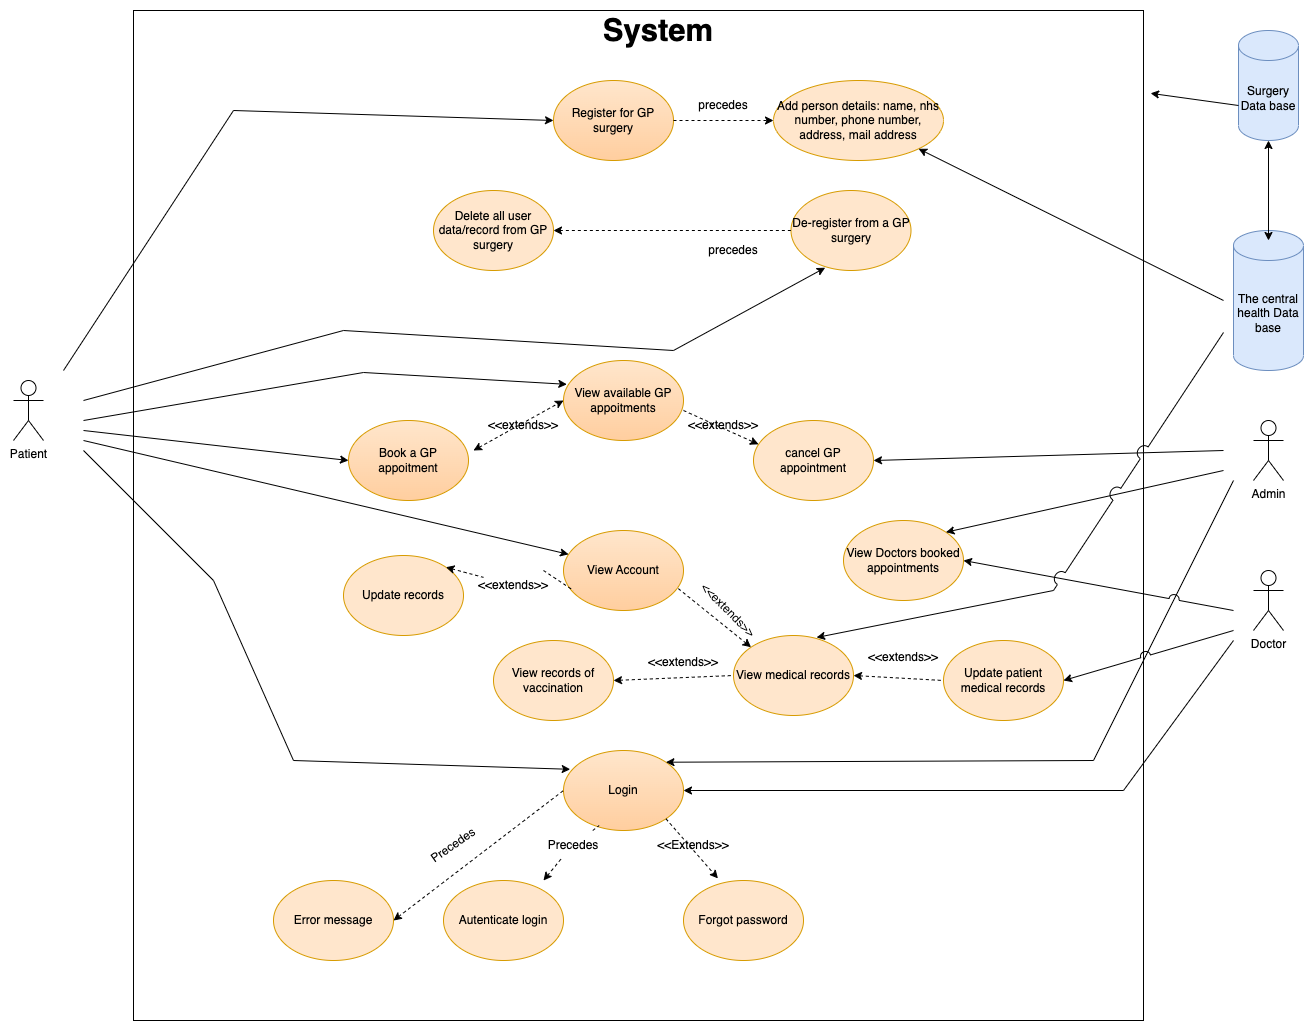

The diagram above was exported from draw.io. Its source (the exported page's mxGraphModel, read from the mxfile embedded in the PNG):
<mxGraphModel dx="1497" dy="925" grid="1" gridSize="10" guides="1" tooltips="1" connect="1" arrows="1" fold="1" page="1" pageScale="1" pageWidth="1920" pageHeight="1200" math="0" shadow="0">
  <root>
    <mxCell id="0" />
    <mxCell id="1" parent="0" />
    <mxCell id="QO87jHMXJBlE4xjPaJy--1" value="Patient" style="shape=umlActor;verticalLabelPosition=bottom;verticalAlign=top;html=1;outlineConnect=0;" parent="1" vertex="1">
      <mxGeometry x="260" y="470" width="30" height="60" as="geometry" />
    </mxCell>
    <mxCell id="QO87jHMXJBlE4xjPaJy--4" value="" style="whiteSpace=wrap;html=1;aspect=fixed;" parent="1" vertex="1">
      <mxGeometry x="380" y="100" width="1010" height="1010" as="geometry" />
    </mxCell>
    <mxCell id="QO87jHMXJBlE4xjPaJy--5" value="Admin" style="shape=umlActor;verticalLabelPosition=bottom;verticalAlign=top;html=1;outlineConnect=0;" parent="1" vertex="1">
      <mxGeometry x="1500" y="510" width="30" height="60" as="geometry" />
    </mxCell>
    <mxCell id="QO87jHMXJBlE4xjPaJy--6" value="Doctor" style="shape=umlActor;verticalLabelPosition=bottom;verticalAlign=top;html=1;outlineConnect=0;" parent="1" vertex="1">
      <mxGeometry x="1500" y="660" width="30" height="60" as="geometry" />
    </mxCell>
    <mxCell id="QO87jHMXJBlE4xjPaJy--7" value="Register for GP surgery" style="ellipse;whiteSpace=wrap;html=1;fillColor=#ffe6cc;strokeColor=#d79b00;gradientColor=#FFCE9F;" parent="1" vertex="1">
      <mxGeometry x="800" y="170" width="120" height="80" as="geometry" />
    </mxCell>
    <mxCell id="QO87jHMXJBlE4xjPaJy--8" value="De-register from a GP surgery" style="ellipse;whiteSpace=wrap;html=1;fillColor=#ffe6cc;strokeColor=#d79b00;" parent="1" vertex="1">
      <mxGeometry x="1037.5" y="280" width="120" height="80" as="geometry" />
    </mxCell>
    <mxCell id="QO87jHMXJBlE4xjPaJy--9" value="Book a GP appoitment" style="ellipse;whiteSpace=wrap;html=1;fillColor=#ffe6cc;strokeColor=#d79b00;gradientColor=#FFCE9F;" parent="1" vertex="1">
      <mxGeometry x="595" y="510" width="120" height="80" as="geometry" />
    </mxCell>
    <mxCell id="QO87jHMXJBlE4xjPaJy--10" value="View Account" style="ellipse;whiteSpace=wrap;html=1;fillColor=#ffe6cc;strokeColor=#d79b00;gradientColor=#FFCE9F;" parent="1" vertex="1">
      <mxGeometry x="810" y="620" width="120" height="80" as="geometry" />
    </mxCell>
    <mxCell id="QO87jHMXJBlE4xjPaJy--11" value="Login" style="ellipse;whiteSpace=wrap;html=1;fillColor=#ffe6cc;strokeColor=#d79b00;gradientColor=#FFCE9F;" parent="1" vertex="1">
      <mxGeometry x="810" y="840" width="120" height="80" as="geometry" />
    </mxCell>
    <mxCell id="QO87jHMXJBlE4xjPaJy--13" value="Add person details: name, nhs number, phone number, address, mail address" style="ellipse;whiteSpace=wrap;html=1;fillColor=#ffe6cc;strokeColor=#d79b00;" parent="1" vertex="1">
      <mxGeometry x="1020" y="170" width="170" height="80" as="geometry" />
    </mxCell>
    <mxCell id="QO87jHMXJBlE4xjPaJy--14" value="Delete all user data/record from GP surgery" style="ellipse;whiteSpace=wrap;html=1;fillColor=#ffe6cc;strokeColor=#d79b00;" parent="1" vertex="1">
      <mxGeometry x="680" y="280" width="120" height="80" as="geometry" />
    </mxCell>
    <mxCell id="QO87jHMXJBlE4xjPaJy--15" value="View available GP appoitments" style="ellipse;whiteSpace=wrap;html=1;fillColor=#ffe6cc;strokeColor=#d79b00;gradientColor=#FFCE9F;" parent="1" vertex="1">
      <mxGeometry x="810" y="450" width="120" height="80" as="geometry" />
    </mxCell>
    <mxCell id="QO87jHMXJBlE4xjPaJy--16" value="cancel GP appointment" style="ellipse;whiteSpace=wrap;html=1;fillColor=#ffe6cc;strokeColor=#d79b00;" parent="1" vertex="1">
      <mxGeometry x="1000" y="510" width="120" height="80" as="geometry" />
    </mxCell>
    <mxCell id="QO87jHMXJBlE4xjPaJy--17" value="Autenticate login" style="ellipse;whiteSpace=wrap;html=1;fillColor=#ffe6cc;strokeColor=#d79b00;" parent="1" vertex="1">
      <mxGeometry x="690" y="970" width="120" height="80" as="geometry" />
    </mxCell>
    <mxCell id="QO87jHMXJBlE4xjPaJy--18" value="Update records" style="ellipse;whiteSpace=wrap;html=1;fillColor=#ffe6cc;strokeColor=#d79b00;" parent="1" vertex="1">
      <mxGeometry x="590" y="645" width="120" height="80" as="geometry" />
    </mxCell>
    <mxCell id="QO87jHMXJBlE4xjPaJy--19" value="Forgot password" style="ellipse;whiteSpace=wrap;html=1;fillColor=#ffe6cc;strokeColor=#d79b00;" parent="1" vertex="1">
      <mxGeometry x="930" y="970" width="120" height="80" as="geometry" />
    </mxCell>
    <mxCell id="QO87jHMXJBlE4xjPaJy--20" value="" style="endArrow=none;dashed=1;html=1;rounded=0;entryX=0.297;entryY=0.938;entryDx=0;entryDy=0;entryPerimeter=0;startArrow=none;startFill=1;" parent="1" source="QO87jHMXJBlE4xjPaJy--21" target="QO87jHMXJBlE4xjPaJy--11" edge="1">
      <mxGeometry width="50" height="50" relative="1" as="geometry">
        <mxPoint x="790" y="970" as="sourcePoint" />
        <mxPoint x="840" y="920" as="targetPoint" />
      </mxGeometry>
    </mxCell>
    <mxCell id="QO87jHMXJBlE4xjPaJy--22" value="" style="endArrow=none;dashed=1;html=1;rounded=0;entryX=0.297;entryY=0.938;entryDx=0;entryDy=0;entryPerimeter=0;startArrow=classic;startFill=1;" parent="1" target="QO87jHMXJBlE4xjPaJy--21" edge="1">
      <mxGeometry width="50" height="50" relative="1" as="geometry">
        <mxPoint x="790" y="970" as="sourcePoint" />
        <mxPoint x="846" y="915" as="targetPoint" />
      </mxGeometry>
    </mxCell>
    <mxCell id="QO87jHMXJBlE4xjPaJy--21" value="Precedes" style="text;html=1;strokeColor=none;fillColor=none;align=center;verticalAlign=middle;whiteSpace=wrap;rounded=0;" parent="1" vertex="1">
      <mxGeometry x="790" y="920" width="60" height="30" as="geometry" />
    </mxCell>
    <mxCell id="QO87jHMXJBlE4xjPaJy--23" value="" style="endArrow=classic;dashed=1;html=1;rounded=0;exitX=1;exitY=1;exitDx=0;exitDy=0;entryX=0.287;entryY=-0.026;entryDx=0;entryDy=0;entryPerimeter=0;startArrow=none;startFill=0;endFill=1;" parent="1" source="QO87jHMXJBlE4xjPaJy--11" target="QO87jHMXJBlE4xjPaJy--19" edge="1">
      <mxGeometry width="50" height="50" relative="1" as="geometry">
        <mxPoint x="940" y="970" as="sourcePoint" />
        <mxPoint x="990" y="920" as="targetPoint" />
      </mxGeometry>
    </mxCell>
    <mxCell id="QO87jHMXJBlE4xjPaJy--24" value="&amp;lt;&amp;lt;Extends&amp;gt;&amp;gt;" style="text;html=1;strokeColor=none;fillColor=none;align=center;verticalAlign=middle;whiteSpace=wrap;rounded=0;" parent="1" vertex="1">
      <mxGeometry x="910" y="920" width="60" height="30" as="geometry" />
    </mxCell>
    <mxCell id="QO87jHMXJBlE4xjPaJy--31" value="Error message" style="ellipse;whiteSpace=wrap;html=1;fillColor=#ffe6cc;strokeColor=#d79b00;gradientColor=none;" parent="1" vertex="1">
      <mxGeometry x="520" y="970" width="120" height="80" as="geometry" />
    </mxCell>
    <mxCell id="QO87jHMXJBlE4xjPaJy--32" value="" style="endArrow=none;dashed=1;html=1;rounded=0;entryX=0;entryY=0.5;entryDx=0;entryDy=0;exitX=1;exitY=0.5;exitDx=0;exitDy=0;endFill=0;startArrow=classic;startFill=1;" parent="1" source="QO87jHMXJBlE4xjPaJy--31" target="QO87jHMXJBlE4xjPaJy--11" edge="1">
      <mxGeometry width="50" height="50" relative="1" as="geometry">
        <mxPoint x="750" y="900" as="sourcePoint" />
        <mxPoint x="800" y="850" as="targetPoint" />
      </mxGeometry>
    </mxCell>
    <mxCell id="QO87jHMXJBlE4xjPaJy--33" value="Precedes" style="text;html=1;strokeColor=none;fillColor=none;align=center;verticalAlign=middle;whiteSpace=wrap;rounded=0;rotation=-35;" parent="1" vertex="1">
      <mxGeometry x="670" y="920" width="60" height="30" as="geometry" />
    </mxCell>
    <mxCell id="QO87jHMXJBlE4xjPaJy--34" value="" style="endArrow=none;dashed=1;html=1;rounded=0;exitX=1;exitY=0;exitDx=0;exitDy=0;startArrow=none;startFill=1;" parent="1" source="QO87jHMXJBlE4xjPaJy--72" edge="1">
      <mxGeometry width="50" height="50" relative="1" as="geometry">
        <mxPoint x="770" y="730" as="sourcePoint" />
        <mxPoint x="820" y="680" as="targetPoint" />
      </mxGeometry>
    </mxCell>
    <mxCell id="QO87jHMXJBlE4xjPaJy--35" value="" style="endArrow=none;dashed=1;html=1;rounded=0;entryX=0.949;entryY=0.717;entryDx=0;entryDy=0;entryPerimeter=0;endFill=0;startArrow=classic;startFill=1;exitX=0;exitY=0;exitDx=0;exitDy=0;" parent="1" source="QO87jHMXJBlE4xjPaJy--12" target="QO87jHMXJBlE4xjPaJy--10" edge="1">
      <mxGeometry width="50" height="50" relative="1" as="geometry">
        <mxPoint x="1000" y="710" as="sourcePoint" />
        <mxPoint x="830" y="690" as="targetPoint" />
      </mxGeometry>
    </mxCell>
    <mxCell id="QO87jHMXJBlE4xjPaJy--40" value="" style="endArrow=classic;dashed=1;html=1;rounded=0;entryX=0;entryY=0.5;entryDx=0;entryDy=0;startArrow=classic;startFill=1;endFill=1;" parent="1" target="QO87jHMXJBlE4xjPaJy--15" edge="1">
      <mxGeometry width="50" height="50" relative="1" as="geometry">
        <mxPoint x="720" y="540" as="sourcePoint" />
        <mxPoint x="770" y="490" as="targetPoint" />
      </mxGeometry>
    </mxCell>
    <mxCell id="QO87jHMXJBlE4xjPaJy--41" value="" style="endArrow=classic;dashed=1;html=1;rounded=0;entryX=0.042;entryY=0.298;entryDx=0;entryDy=0;entryPerimeter=0;endFill=1;" parent="1" target="QO87jHMXJBlE4xjPaJy--16" edge="1">
      <mxGeometry width="50" height="50" relative="1" as="geometry">
        <mxPoint x="930" y="500" as="sourcePoint" />
        <mxPoint x="980" y="450" as="targetPoint" />
      </mxGeometry>
    </mxCell>
    <mxCell id="QO87jHMXJBlE4xjPaJy--42" value="&amp;lt;&amp;lt;extends&amp;gt;&amp;gt;" style="text;html=1;strokeColor=none;fillColor=none;align=center;verticalAlign=middle;whiteSpace=wrap;rounded=0;" parent="1" vertex="1">
      <mxGeometry x="740" y="500" width="60" height="30" as="geometry" />
    </mxCell>
    <mxCell id="QO87jHMXJBlE4xjPaJy--43" value="&amp;lt;&amp;lt;extends&amp;gt;&amp;gt;" style="text;html=1;strokeColor=none;fillColor=none;align=center;verticalAlign=middle;whiteSpace=wrap;rounded=0;" parent="1" vertex="1">
      <mxGeometry x="940" y="500" width="60" height="30" as="geometry" />
    </mxCell>
    <mxCell id="QO87jHMXJBlE4xjPaJy--44" value="" style="endArrow=none;dashed=1;html=1;rounded=0;entryX=0;entryY=0.5;entryDx=0;entryDy=0;startArrow=classic;startFill=1;exitX=1;exitY=0.5;exitDx=0;exitDy=0;" parent="1" source="QO87jHMXJBlE4xjPaJy--14" target="QO87jHMXJBlE4xjPaJy--8" edge="1">
      <mxGeometry width="50" height="50" relative="1" as="geometry">
        <mxPoint x="930" y="320" as="sourcePoint" />
        <mxPoint x="992.5" y="320" as="targetPoint" />
      </mxGeometry>
    </mxCell>
    <mxCell id="QO87jHMXJBlE4xjPaJy--45" value="precedes" style="text;html=1;strokeColor=none;fillColor=none;align=center;verticalAlign=middle;whiteSpace=wrap;rounded=0;" parent="1" vertex="1">
      <mxGeometry x="950" y="325" width="60" height="30" as="geometry" />
    </mxCell>
    <mxCell id="QO87jHMXJBlE4xjPaJy--46" value="" style="endArrow=classic;dashed=1;html=1;rounded=0;entryX=0;entryY=0.5;entryDx=0;entryDy=0;endFill=1;exitX=1;exitY=0.5;exitDx=0;exitDy=0;" parent="1" source="QO87jHMXJBlE4xjPaJy--7" target="QO87jHMXJBlE4xjPaJy--13" edge="1">
      <mxGeometry width="50" height="50" relative="1" as="geometry">
        <mxPoint x="930" y="190" as="sourcePoint" />
        <mxPoint x="980" y="140" as="targetPoint" />
      </mxGeometry>
    </mxCell>
    <mxCell id="QO87jHMXJBlE4xjPaJy--47" value="precedes" style="text;html=1;strokeColor=none;fillColor=none;align=center;verticalAlign=middle;whiteSpace=wrap;rounded=0;" parent="1" vertex="1">
      <mxGeometry x="940" y="180" width="60" height="30" as="geometry" />
    </mxCell>
    <mxCell id="QO87jHMXJBlE4xjPaJy--53" value="" style="endArrow=classic;html=1;rounded=0;entryX=0;entryY=0.5;entryDx=0;entryDy=0;" parent="1" target="QO87jHMXJBlE4xjPaJy--7" edge="1">
      <mxGeometry width="50" height="50" relative="1" as="geometry">
        <mxPoint x="310" y="460" as="sourcePoint" />
        <mxPoint x="360" y="410" as="targetPoint" />
        <Array as="points">
          <mxPoint x="480" y="200" />
        </Array>
      </mxGeometry>
    </mxCell>
    <mxCell id="QO87jHMXJBlE4xjPaJy--55" value="" style="endArrow=classic;html=1;rounded=0;entryX=0.285;entryY=0.965;entryDx=0;entryDy=0;entryPerimeter=0;" parent="1" target="QO87jHMXJBlE4xjPaJy--8" edge="1">
      <mxGeometry width="50" height="50" relative="1" as="geometry">
        <mxPoint x="330" y="490" as="sourcePoint" />
        <mxPoint x="390" y="450" as="targetPoint" />
        <Array as="points">
          <mxPoint x="590" y="420" />
          <mxPoint x="920" y="440" />
        </Array>
      </mxGeometry>
    </mxCell>
    <mxCell id="QO87jHMXJBlE4xjPaJy--56" value="" style="endArrow=classic;html=1;rounded=0;entryX=0.028;entryY=0.298;entryDx=0;entryDy=0;entryPerimeter=0;" parent="1" target="QO87jHMXJBlE4xjPaJy--15" edge="1">
      <mxGeometry width="50" height="50" relative="1" as="geometry">
        <mxPoint x="330" y="510" as="sourcePoint" />
        <mxPoint x="400" y="480" as="targetPoint" />
        <Array as="points">
          <mxPoint x="610" y="462" />
        </Array>
      </mxGeometry>
    </mxCell>
    <mxCell id="QO87jHMXJBlE4xjPaJy--57" value="" style="endArrow=classic;html=1;rounded=0;entryX=0;entryY=0.5;entryDx=0;entryDy=0;" parent="1" target="QO87jHMXJBlE4xjPaJy--9" edge="1">
      <mxGeometry width="50" height="50" relative="1" as="geometry">
        <mxPoint x="330" y="520" as="sourcePoint" />
        <mxPoint x="400" y="510" as="targetPoint" />
      </mxGeometry>
    </mxCell>
    <mxCell id="QO87jHMXJBlE4xjPaJy--59" value="" style="endArrow=classic;html=1;rounded=0;entryX=0.042;entryY=0.298;entryDx=0;entryDy=0;entryPerimeter=0;" parent="1" target="QO87jHMXJBlE4xjPaJy--10" edge="1">
      <mxGeometry width="50" height="50" relative="1" as="geometry">
        <mxPoint x="330" y="530" as="sourcePoint" />
        <mxPoint x="400" y="540" as="targetPoint" />
      </mxGeometry>
    </mxCell>
    <mxCell id="QO87jHMXJBlE4xjPaJy--60" value="" style="endArrow=classic;html=1;rounded=0;entryX=0.056;entryY=0.235;entryDx=0;entryDy=0;entryPerimeter=0;" parent="1" target="QO87jHMXJBlE4xjPaJy--11" edge="1">
      <mxGeometry width="50" height="50" relative="1" as="geometry">
        <mxPoint x="330" y="540" as="sourcePoint" />
        <mxPoint x="400" y="570" as="targetPoint" />
        <Array as="points">
          <mxPoint x="460" y="670" />
          <mxPoint x="540" y="850" />
        </Array>
      </mxGeometry>
    </mxCell>
    <mxCell id="QO87jHMXJBlE4xjPaJy--63" value="" style="endArrow=classic;html=1;rounded=0;jumpStyle=arc;jumpSize=10;entryX=1;entryY=0.5;entryDx=0;entryDy=0;" parent="1" target="QO87jHMXJBlE4xjPaJy--16" edge="1">
      <mxGeometry width="50" height="50" relative="1" as="geometry">
        <mxPoint x="1470" y="540" as="sourcePoint" />
        <mxPoint x="1530" y="350" as="targetPoint" />
      </mxGeometry>
    </mxCell>
    <mxCell id="QO87jHMXJBlE4xjPaJy--65" value="" style="endArrow=classic;html=1;rounded=0;jumpStyle=arc;jumpSize=10;entryX=1;entryY=0.5;entryDx=0;entryDy=0;" parent="1" target="QO87jHMXJBlE4xjPaJy--11" edge="1">
      <mxGeometry width="50" height="50" relative="1" as="geometry">
        <mxPoint x="1480" y="730" as="sourcePoint" />
        <mxPoint x="1530" y="580" as="targetPoint" />
        <Array as="points">
          <mxPoint x="1370" y="880" />
        </Array>
      </mxGeometry>
    </mxCell>
    <mxCell id="QO87jHMXJBlE4xjPaJy--66" value="" style="endArrow=classic;html=1;rounded=0;jumpStyle=arc;jumpSize=10;entryX=1;entryY=0;entryDx=0;entryDy=0;" parent="1" target="QO87jHMXJBlE4xjPaJy--11" edge="1">
      <mxGeometry width="50" height="50" relative="1" as="geometry">
        <mxPoint x="1480" y="570" as="sourcePoint" />
        <mxPoint x="1530" y="370" as="targetPoint" />
        <Array as="points">
          <mxPoint x="1340" y="850" />
        </Array>
      </mxGeometry>
    </mxCell>
    <mxCell id="QO87jHMXJBlE4xjPaJy--67" value="Update patient medical records" style="ellipse;whiteSpace=wrap;html=1;fillColor=#ffe6cc;strokeColor=#d79b00;" parent="1" vertex="1">
      <mxGeometry x="1190" y="730" width="120" height="80" as="geometry" />
    </mxCell>
    <mxCell id="QO87jHMXJBlE4xjPaJy--68" value="" style="endArrow=classic;html=1;rounded=0;jumpStyle=arc;jumpSize=10;entryX=1;entryY=0.5;entryDx=0;entryDy=0;" parent="1" target="QO87jHMXJBlE4xjPaJy--67" edge="1">
      <mxGeometry width="50" height="50" relative="1" as="geometry">
        <mxPoint x="1480" y="720" as="sourcePoint" />
        <mxPoint x="1530" y="570" as="targetPoint" />
      </mxGeometry>
    </mxCell>
    <mxCell id="QO87jHMXJBlE4xjPaJy--73" value="" style="endArrow=none;dashed=1;html=1;rounded=0;exitX=1;exitY=0;exitDx=0;exitDy=0;startArrow=classic;startFill=1;" parent="1" source="QO87jHMXJBlE4xjPaJy--18" target="QO87jHMXJBlE4xjPaJy--72" edge="1">
      <mxGeometry width="50" height="50" relative="1" as="geometry">
        <mxPoint x="697" y="742" as="sourcePoint" />
        <mxPoint x="820" y="680" as="targetPoint" />
      </mxGeometry>
    </mxCell>
    <mxCell id="QO87jHMXJBlE4xjPaJy--72" value="&amp;lt;&amp;lt;extends&amp;gt;&amp;gt;" style="text;html=1;strokeColor=none;fillColor=none;align=center;verticalAlign=middle;whiteSpace=wrap;rounded=0;" parent="1" vertex="1">
      <mxGeometry x="730" y="660" width="60" height="30" as="geometry" />
    </mxCell>
    <mxCell id="QO87jHMXJBlE4xjPaJy--74" value="View Doctors booked appointments" style="ellipse;whiteSpace=wrap;html=1;fillColor=#ffe6cc;strokeColor=#d79b00;" parent="1" vertex="1">
      <mxGeometry x="1090" y="610" width="120" height="80" as="geometry" />
    </mxCell>
    <mxCell id="QO87jHMXJBlE4xjPaJy--75" value="" style="endArrow=classic;html=1;rounded=0;jumpStyle=arc;jumpSize=10;entryX=1;entryY=0.5;entryDx=0;entryDy=0;" parent="1" target="QO87jHMXJBlE4xjPaJy--74" edge="1">
      <mxGeometry width="50" height="50" relative="1" as="geometry">
        <mxPoint x="1480" y="700" as="sourcePoint" />
        <mxPoint x="1520" y="550" as="targetPoint" />
      </mxGeometry>
    </mxCell>
    <mxCell id="QO87jHMXJBlE4xjPaJy--76" value="" style="endArrow=classic;html=1;rounded=0;jumpStyle=arc;jumpSize=10;entryX=1;entryY=0;entryDx=0;entryDy=0;" parent="1" target="QO87jHMXJBlE4xjPaJy--74" edge="1">
      <mxGeometry width="50" height="50" relative="1" as="geometry">
        <mxPoint x="1470" y="560" as="sourcePoint" />
        <mxPoint x="1520" y="360" as="targetPoint" />
      </mxGeometry>
    </mxCell>
    <mxCell id="zZS7K1lhvdCNQuevNaQo-1" value="Surgery Data base" style="shape=cylinder3;whiteSpace=wrap;html=1;boundedLbl=1;backgroundOutline=1;size=15;fillColor=#dae8fc;strokeColor=#6c8ebf;" parent="1" vertex="1">
      <mxGeometry x="1485" y="120" width="60" height="110" as="geometry" />
    </mxCell>
    <mxCell id="zZS7K1lhvdCNQuevNaQo-4" value="The central health Data base" style="shape=cylinder3;whiteSpace=wrap;html=1;boundedLbl=1;backgroundOutline=1;size=15;fillColor=#dae8fc;strokeColor=#6c8ebf;" parent="1" vertex="1">
      <mxGeometry x="1480" y="320" width="70" height="140" as="geometry" />
    </mxCell>
    <mxCell id="zZS7K1lhvdCNQuevNaQo-5" value="&lt;font style=&quot;font-size: 31px;&quot;&gt;&lt;b&gt;System&lt;/b&gt;&lt;/font&gt;" style="text;html=1;strokeColor=none;fillColor=none;align=center;verticalAlign=middle;whiteSpace=wrap;rounded=0;" parent="1" vertex="1">
      <mxGeometry x="810" y="110" width="190" height="20" as="geometry" />
    </mxCell>
    <mxCell id="zZS7K1lhvdCNQuevNaQo-8" value="" style="endArrow=none;dashed=1;html=1;rounded=0;jumpStyle=arc;jumpSize=10;entryX=0;entryY=0.5;entryDx=0;entryDy=0;startArrow=classic;startFill=1;" parent="1" target="QO87jHMXJBlE4xjPaJy--12" edge="1">
      <mxGeometry width="50" height="50" relative="1" as="geometry">
        <mxPoint x="1010" y="770" as="sourcePoint" />
        <mxPoint x="1090" y="770" as="targetPoint" />
      </mxGeometry>
    </mxCell>
    <mxCell id="QO87jHMXJBlE4xjPaJy--12" value="View medical records" style="ellipse;whiteSpace=wrap;html=1;fillColor=#ffe6cc;strokeColor=#d79b00;" parent="1" vertex="1">
      <mxGeometry x="980" y="725" width="120" height="80" as="geometry" />
    </mxCell>
    <mxCell id="zZS7K1lhvdCNQuevNaQo-9" value="" style="endArrow=none;dashed=1;html=1;rounded=0;fontSize=31;entryX=0;entryY=0.5;entryDx=0;entryDy=0;exitX=1;exitY=0.5;exitDx=0;exitDy=0;startArrow=classic;startFill=1;" parent="1" source="QO87jHMXJBlE4xjPaJy--12" target="QO87jHMXJBlE4xjPaJy--67" edge="1">
      <mxGeometry width="50" height="50" relative="1" as="geometry">
        <mxPoint x="1130" y="800" as="sourcePoint" />
        <mxPoint x="1180" y="750" as="targetPoint" />
      </mxGeometry>
    </mxCell>
    <mxCell id="zZS7K1lhvdCNQuevNaQo-10" value="&lt;font style=&quot;font-size: 12px;&quot;&gt;&amp;lt;&amp;lt;extends&amp;gt;&amp;gt;&lt;/font&gt;" style="text;html=1;strokeColor=none;fillColor=none;align=center;verticalAlign=middle;whiteSpace=wrap;rounded=0;fontSize=31;rotation=45;" parent="1" vertex="1">
      <mxGeometry x="950" y="680" width="60" height="30" as="geometry" />
    </mxCell>
    <mxCell id="zZS7K1lhvdCNQuevNaQo-11" value="&lt;font style=&quot;font-size: 12px;&quot;&gt;&amp;lt;&amp;lt;extends&amp;gt;&amp;gt;&lt;/font&gt;" style="text;html=1;strokeColor=none;fillColor=none;align=center;verticalAlign=middle;whiteSpace=wrap;rounded=0;fontSize=31;rotation=0;" parent="1" vertex="1">
      <mxGeometry x="1120" y="725" width="60" height="30" as="geometry" />
    </mxCell>
    <mxCell id="zZS7K1lhvdCNQuevNaQo-13" value="" style="endArrow=classic;html=1;rounded=0;fontSize=12;entryX=1.007;entryY=0.082;entryDx=0;entryDy=0;entryPerimeter=0;exitX=0;exitY=0;exitDx=0;exitDy=75;exitPerimeter=0;" parent="1" source="zZS7K1lhvdCNQuevNaQo-1" target="QO87jHMXJBlE4xjPaJy--4" edge="1">
      <mxGeometry width="50" height="50" relative="1" as="geometry">
        <mxPoint x="1430" y="210" as="sourcePoint" />
        <mxPoint x="1480" y="160" as="targetPoint" />
      </mxGeometry>
    </mxCell>
    <mxCell id="zZS7K1lhvdCNQuevNaQo-14" value="" style="endArrow=classic;html=1;rounded=0;fontSize=12;entryX=0.5;entryY=1;entryDx=0;entryDy=0;entryPerimeter=0;startArrow=classic;startFill=1;" parent="1" target="zZS7K1lhvdCNQuevNaQo-1" edge="1">
      <mxGeometry width="50" height="50" relative="1" as="geometry">
        <mxPoint x="1515" y="330" as="sourcePoint" />
        <mxPoint x="1560" y="280" as="targetPoint" />
      </mxGeometry>
    </mxCell>
    <mxCell id="zZS7K1lhvdCNQuevNaQo-15" value="View records of vaccination" style="ellipse;whiteSpace=wrap;html=1;fontSize=12;fillColor=#ffe6cc;strokeColor=#d79b00;" parent="1" vertex="1">
      <mxGeometry x="740" y="730" width="120" height="80" as="geometry" />
    </mxCell>
    <mxCell id="zZS7K1lhvdCNQuevNaQo-16" value="" style="endArrow=none;dashed=1;html=1;rounded=0;fontSize=12;entryX=0;entryY=0.5;entryDx=0;entryDy=0;exitX=1;exitY=0.5;exitDx=0;exitDy=0;endFill=0;startArrow=classic;startFill=1;" parent="1" source="zZS7K1lhvdCNQuevNaQo-15" target="QO87jHMXJBlE4xjPaJy--12" edge="1">
      <mxGeometry width="50" height="50" relative="1" as="geometry">
        <mxPoint x="890" y="790" as="sourcePoint" />
        <mxPoint x="940" y="740" as="targetPoint" />
      </mxGeometry>
    </mxCell>
    <mxCell id="zZS7K1lhvdCNQuevNaQo-17" value="&lt;font style=&quot;font-size: 12px;&quot;&gt;&amp;lt;&amp;lt;extends&amp;gt;&amp;gt;&lt;/font&gt;" style="text;html=1;strokeColor=none;fillColor=none;align=center;verticalAlign=middle;whiteSpace=wrap;rounded=0;fontSize=31;rotation=0;" parent="1" vertex="1">
      <mxGeometry x="900" y="730" width="60" height="30" as="geometry" />
    </mxCell>
    <mxCell id="zZS7K1lhvdCNQuevNaQo-18" value="" style="endArrow=classic;html=1;rounded=0;fontSize=12;entryX=1;entryY=1;entryDx=0;entryDy=0;" parent="1" target="QO87jHMXJBlE4xjPaJy--13" edge="1">
      <mxGeometry width="50" height="50" relative="1" as="geometry">
        <mxPoint x="1470" y="390" as="sourcePoint" />
        <mxPoint x="1460" y="420" as="targetPoint" />
      </mxGeometry>
    </mxCell>
    <mxCell id="zZS7K1lhvdCNQuevNaQo-19" value="" style="endArrow=classic;html=1;rounded=0;fontSize=12;entryX=0.692;entryY=0.025;entryDx=0;entryDy=0;entryPerimeter=0;jumpStyle=arc;jumpSize=14;" parent="1" target="QO87jHMXJBlE4xjPaJy--12" edge="1">
      <mxGeometry width="50" height="50" relative="1" as="geometry">
        <mxPoint x="1470" y="422" as="sourcePoint" />
        <mxPoint x="1175" y="300" as="targetPoint" />
        <Array as="points">
          <mxPoint x="1300" y="680" />
        </Array>
      </mxGeometry>
    </mxCell>
  </root>
</mxGraphModel>